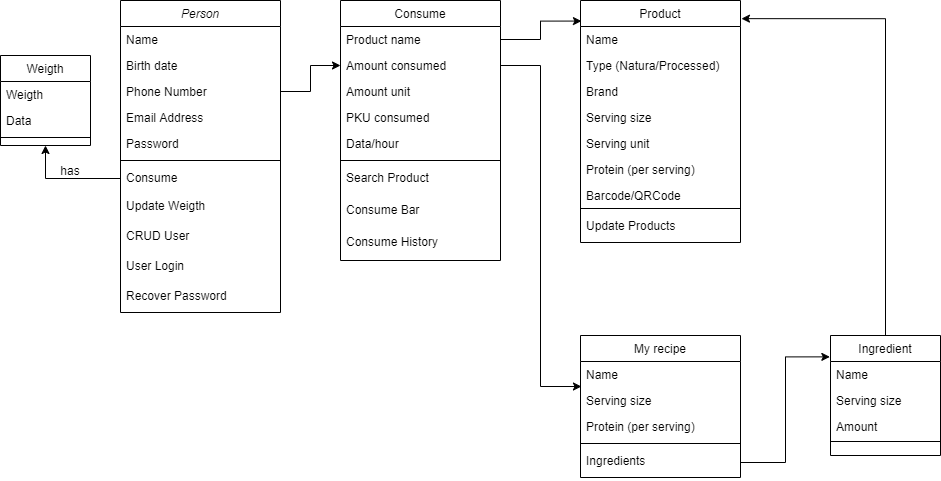

The diagram above was exported from draw.io. Its source (the exported page's mxGraphModel, read from the mxfile embedded in the PNG):
<mxGraphModel dx="1422" dy="762" grid="1" gridSize="10" guides="1" tooltips="1" connect="1" arrows="1" fold="1" page="1" pageScale="1" pageWidth="827" pageHeight="1169" math="0" shadow="0">
  <root>
    <mxCell id="WIyWlLk6GJQsqaUBKTNV-0" />
    <mxCell id="WIyWlLk6GJQsqaUBKTNV-1" parent="WIyWlLk6GJQsqaUBKTNV-0" />
    <mxCell id="zkfFHV4jXpPFQw0GAbJ--0" value="Person" style="swimlane;fontStyle=2;align=center;verticalAlign=top;childLayout=stackLayout;horizontal=1;startSize=26;horizontalStack=0;resizeParent=1;resizeLast=0;collapsible=1;marginBottom=0;rounded=0;shadow=0;strokeWidth=1;" parent="WIyWlLk6GJQsqaUBKTNV-1" vertex="1">
      <mxGeometry x="130" y="250" width="160" height="312" as="geometry">
        <mxRectangle x="230" y="140" width="160" height="26" as="alternateBounds" />
      </mxGeometry>
    </mxCell>
    <mxCell id="zkfFHV4jXpPFQw0GAbJ--1" value="Name" style="text;align=left;verticalAlign=top;spacingLeft=4;spacingRight=4;overflow=hidden;rotatable=0;points=[[0,0.5],[1,0.5]];portConstraint=eastwest;" parent="zkfFHV4jXpPFQw0GAbJ--0" vertex="1">
      <mxGeometry y="26" width="160" height="26" as="geometry" />
    </mxCell>
    <mxCell id="hVjMBAJfyxlG3JCcAZq2-6" value="Birth date" style="text;align=left;verticalAlign=top;spacingLeft=4;spacingRight=4;overflow=hidden;rotatable=0;points=[[0,0.5],[1,0.5]];portConstraint=eastwest;rounded=0;shadow=0;html=0;" parent="zkfFHV4jXpPFQw0GAbJ--0" vertex="1">
      <mxGeometry y="52" width="160" height="26" as="geometry" />
    </mxCell>
    <mxCell id="zkfFHV4jXpPFQw0GAbJ--2" value="Phone Number" style="text;align=left;verticalAlign=top;spacingLeft=4;spacingRight=4;overflow=hidden;rotatable=0;points=[[0,0.5],[1,0.5]];portConstraint=eastwest;rounded=0;shadow=0;html=0;" parent="zkfFHV4jXpPFQw0GAbJ--0" vertex="1">
      <mxGeometry y="78" width="160" height="26" as="geometry" />
    </mxCell>
    <mxCell id="zkfFHV4jXpPFQw0GAbJ--3" value="Email Address" style="text;align=left;verticalAlign=top;spacingLeft=4;spacingRight=4;overflow=hidden;rotatable=0;points=[[0,0.5],[1,0.5]];portConstraint=eastwest;rounded=0;shadow=0;html=0;" parent="zkfFHV4jXpPFQw0GAbJ--0" vertex="1">
      <mxGeometry y="104" width="160" height="26" as="geometry" />
    </mxCell>
    <mxCell id="hVjMBAJfyxlG3JCcAZq2-7" value="Password" style="text;align=left;verticalAlign=top;spacingLeft=4;spacingRight=4;overflow=hidden;rotatable=0;points=[[0,0.5],[1,0.5]];portConstraint=eastwest;rounded=0;shadow=0;html=0;" parent="zkfFHV4jXpPFQw0GAbJ--0" vertex="1">
      <mxGeometry y="130" width="160" height="26" as="geometry" />
    </mxCell>
    <mxCell id="zkfFHV4jXpPFQw0GAbJ--4" value="" style="line;html=1;strokeWidth=1;align=left;verticalAlign=middle;spacingTop=-1;spacingLeft=3;spacingRight=3;rotatable=0;labelPosition=right;points=[];portConstraint=eastwest;" parent="zkfFHV4jXpPFQw0GAbJ--0" vertex="1">
      <mxGeometry y="156" width="160" height="8" as="geometry" />
    </mxCell>
    <mxCell id="zkfFHV4jXpPFQw0GAbJ--5" value="Consume" style="text;align=left;verticalAlign=top;spacingLeft=4;spacingRight=4;overflow=hidden;rotatable=0;points=[[0,0.5],[1,0.5]];portConstraint=eastwest;" parent="zkfFHV4jXpPFQw0GAbJ--0" vertex="1">
      <mxGeometry y="164" width="160" height="28" as="geometry" />
    </mxCell>
    <mxCell id="q4L1HYRgdW9BDgCPu3Bl-1" value="Update Weigth" style="text;align=left;verticalAlign=top;spacingLeft=4;spacingRight=4;overflow=hidden;rotatable=0;points=[[0,0.5],[1,0.5]];portConstraint=eastwest;" parent="zkfFHV4jXpPFQw0GAbJ--0" vertex="1">
      <mxGeometry y="192" width="160" height="30" as="geometry" />
    </mxCell>
    <mxCell id="hVjMBAJfyxlG3JCcAZq2-1" value="CRUD User" style="text;align=left;verticalAlign=top;spacingLeft=4;spacingRight=4;overflow=hidden;rotatable=0;points=[[0,0.5],[1,0.5]];portConstraint=eastwest;" parent="zkfFHV4jXpPFQw0GAbJ--0" vertex="1">
      <mxGeometry y="222" width="160" height="30" as="geometry" />
    </mxCell>
    <mxCell id="hVjMBAJfyxlG3JCcAZq2-2" value="User Login" style="text;align=left;verticalAlign=top;spacingLeft=4;spacingRight=4;overflow=hidden;rotatable=0;points=[[0,0.5],[1,0.5]];portConstraint=eastwest;" parent="zkfFHV4jXpPFQw0GAbJ--0" vertex="1">
      <mxGeometry y="252" width="160" height="30" as="geometry" />
    </mxCell>
    <mxCell id="hVjMBAJfyxlG3JCcAZq2-3" value="Recover Password" style="text;align=left;verticalAlign=top;spacingLeft=4;spacingRight=4;overflow=hidden;rotatable=0;points=[[0,0.5],[1,0.5]];portConstraint=eastwest;" parent="zkfFHV4jXpPFQw0GAbJ--0" vertex="1">
      <mxGeometry y="282" width="160" height="30" as="geometry" />
    </mxCell>
    <mxCell id="zkfFHV4jXpPFQw0GAbJ--17" value="Product" style="swimlane;fontStyle=0;align=center;verticalAlign=top;childLayout=stackLayout;horizontal=1;startSize=26;horizontalStack=0;resizeParent=1;resizeLast=0;collapsible=1;marginBottom=0;rounded=0;shadow=0;strokeWidth=1;" parent="WIyWlLk6GJQsqaUBKTNV-1" vertex="1">
      <mxGeometry x="590" y="250" width="160" height="242" as="geometry">
        <mxRectangle x="550" y="140" width="160" height="26" as="alternateBounds" />
      </mxGeometry>
    </mxCell>
    <mxCell id="q4L1HYRgdW9BDgCPu3Bl-0" value="Name" style="text;align=left;verticalAlign=top;spacingLeft=4;spacingRight=4;overflow=hidden;rotatable=0;points=[[0,0.5],[1,0.5]];portConstraint=eastwest;" parent="zkfFHV4jXpPFQw0GAbJ--17" vertex="1">
      <mxGeometry y="26" width="160" height="26" as="geometry" />
    </mxCell>
    <mxCell id="zkfFHV4jXpPFQw0GAbJ--20" value="Type (Natura/Processed)" style="text;align=left;verticalAlign=top;spacingLeft=4;spacingRight=4;overflow=hidden;rotatable=0;points=[[0,0.5],[1,0.5]];portConstraint=eastwest;rounded=0;shadow=0;html=0;" parent="zkfFHV4jXpPFQw0GAbJ--17" vertex="1">
      <mxGeometry y="52" width="160" height="26" as="geometry" />
    </mxCell>
    <mxCell id="zkfFHV4jXpPFQw0GAbJ--19" value="Brand" style="text;align=left;verticalAlign=top;spacingLeft=4;spacingRight=4;overflow=hidden;rotatable=0;points=[[0,0.5],[1,0.5]];portConstraint=eastwest;rounded=0;shadow=0;html=0;" parent="zkfFHV4jXpPFQw0GAbJ--17" vertex="1">
      <mxGeometry y="78" width="160" height="26" as="geometry" />
    </mxCell>
    <mxCell id="zkfFHV4jXpPFQw0GAbJ--21" value="Serving size" style="text;align=left;verticalAlign=top;spacingLeft=4;spacingRight=4;overflow=hidden;rotatable=0;points=[[0,0.5],[1,0.5]];portConstraint=eastwest;rounded=0;shadow=0;html=0;" parent="zkfFHV4jXpPFQw0GAbJ--17" vertex="1">
      <mxGeometry y="104" width="160" height="26" as="geometry" />
    </mxCell>
    <mxCell id="q4L1HYRgdW9BDgCPu3Bl-19" value="Serving unit" style="text;align=left;verticalAlign=top;spacingLeft=4;spacingRight=4;overflow=hidden;rotatable=0;points=[[0,0.5],[1,0.5]];portConstraint=eastwest;rounded=0;shadow=0;html=0;" parent="zkfFHV4jXpPFQw0GAbJ--17" vertex="1">
      <mxGeometry y="130" width="160" height="26" as="geometry" />
    </mxCell>
    <mxCell id="JdskykXMX77jvmOug9ZJ-4" value="Protein (per serving)" style="text;align=left;verticalAlign=top;spacingLeft=4;spacingRight=4;overflow=hidden;rotatable=0;points=[[0,0.5],[1,0.5]];portConstraint=eastwest;rounded=0;shadow=0;html=0;" parent="zkfFHV4jXpPFQw0GAbJ--17" vertex="1">
      <mxGeometry y="156" width="160" height="26" as="geometry" />
    </mxCell>
    <mxCell id="zkfFHV4jXpPFQw0GAbJ--22" value="Barcode/QRCode" style="text;align=left;verticalAlign=top;spacingLeft=4;spacingRight=4;overflow=hidden;rotatable=0;points=[[0,0.5],[1,0.5]];portConstraint=eastwest;rounded=0;shadow=0;html=0;" parent="zkfFHV4jXpPFQw0GAbJ--17" vertex="1">
      <mxGeometry y="182" width="160" height="22" as="geometry" />
    </mxCell>
    <mxCell id="zkfFHV4jXpPFQw0GAbJ--23" value="" style="line;html=1;strokeWidth=1;align=left;verticalAlign=middle;spacingTop=-1;spacingLeft=3;spacingRight=3;rotatable=0;labelPosition=right;points=[];portConstraint=eastwest;" parent="zkfFHV4jXpPFQw0GAbJ--17" vertex="1">
      <mxGeometry y="204" width="160" height="8" as="geometry" />
    </mxCell>
    <mxCell id="q4L1HYRgdW9BDgCPu3Bl-9" value="Update Products" style="text;align=left;verticalAlign=top;spacingLeft=4;spacingRight=4;overflow=hidden;rotatable=0;points=[[0,0.5],[1,0.5]];portConstraint=eastwest;" parent="zkfFHV4jXpPFQw0GAbJ--17" vertex="1">
      <mxGeometry y="212" width="160" height="30" as="geometry" />
    </mxCell>
    <mxCell id="q4L1HYRgdW9BDgCPu3Bl-2" value="Weigth" style="swimlane;fontStyle=0;align=center;verticalAlign=top;childLayout=stackLayout;horizontal=1;startSize=26;horizontalStack=0;resizeParent=1;resizeLast=0;collapsible=1;marginBottom=0;rounded=0;shadow=0;strokeWidth=1;" parent="WIyWlLk6GJQsqaUBKTNV-1" vertex="1">
      <mxGeometry x="10" y="305" width="90" height="90" as="geometry">
        <mxRectangle x="230" y="140" width="160" height="26" as="alternateBounds" />
      </mxGeometry>
    </mxCell>
    <mxCell id="q4L1HYRgdW9BDgCPu3Bl-3" value="Weigth" style="text;align=left;verticalAlign=top;spacingLeft=4;spacingRight=4;overflow=hidden;rotatable=0;points=[[0,0.5],[1,0.5]];portConstraint=eastwest;" parent="q4L1HYRgdW9BDgCPu3Bl-2" vertex="1">
      <mxGeometry y="26" width="90" height="26" as="geometry" />
    </mxCell>
    <mxCell id="q4L1HYRgdW9BDgCPu3Bl-4" value="Data" style="text;align=left;verticalAlign=top;spacingLeft=4;spacingRight=4;overflow=hidden;rotatable=0;points=[[0,0.5],[1,0.5]];portConstraint=eastwest;rounded=0;shadow=0;html=0;" parent="q4L1HYRgdW9BDgCPu3Bl-2" vertex="1">
      <mxGeometry y="52" width="90" height="26" as="geometry" />
    </mxCell>
    <mxCell id="q4L1HYRgdW9BDgCPu3Bl-6" value="" style="line;html=1;strokeWidth=1;align=left;verticalAlign=middle;spacingTop=-1;spacingLeft=3;spacingRight=3;rotatable=0;labelPosition=right;points=[];portConstraint=eastwest;" parent="q4L1HYRgdW9BDgCPu3Bl-2" vertex="1">
      <mxGeometry y="78" width="90" height="8" as="geometry" />
    </mxCell>
    <mxCell id="q4L1HYRgdW9BDgCPu3Bl-11" value="Consume" style="swimlane;fontStyle=0;align=center;verticalAlign=top;childLayout=stackLayout;horizontal=1;startSize=26;horizontalStack=0;resizeParent=1;resizeLast=0;collapsible=1;marginBottom=0;rounded=0;shadow=0;strokeWidth=1;" parent="WIyWlLk6GJQsqaUBKTNV-1" vertex="1">
      <mxGeometry x="350" y="250" width="160" height="260" as="geometry">
        <mxRectangle x="230" y="140" width="160" height="26" as="alternateBounds" />
      </mxGeometry>
    </mxCell>
    <mxCell id="q4L1HYRgdW9BDgCPu3Bl-12" value="Product name" style="text;align=left;verticalAlign=top;spacingLeft=4;spacingRight=4;overflow=hidden;rotatable=0;points=[[0,0.5],[1,0.5]];portConstraint=eastwest;" parent="q4L1HYRgdW9BDgCPu3Bl-11" vertex="1">
      <mxGeometry y="26" width="160" height="26" as="geometry" />
    </mxCell>
    <mxCell id="q4L1HYRgdW9BDgCPu3Bl-16" value="Amount consumed" style="text;align=left;verticalAlign=top;spacingLeft=4;spacingRight=4;overflow=hidden;rotatable=0;points=[[0,0.5],[1,0.5]];portConstraint=eastwest;rounded=0;shadow=0;html=0;" parent="q4L1HYRgdW9BDgCPu3Bl-11" vertex="1">
      <mxGeometry y="52" width="160" height="26" as="geometry" />
    </mxCell>
    <mxCell id="JdskykXMX77jvmOug9ZJ-5" value="Amount unit" style="text;align=left;verticalAlign=top;spacingLeft=4;spacingRight=4;overflow=hidden;rotatable=0;points=[[0,0.5],[1,0.5]];portConstraint=eastwest;rounded=0;shadow=0;html=0;" parent="q4L1HYRgdW9BDgCPu3Bl-11" vertex="1">
      <mxGeometry y="78" width="160" height="26" as="geometry" />
    </mxCell>
    <mxCell id="q4L1HYRgdW9BDgCPu3Bl-15" value="PKU consumed" style="text;align=left;verticalAlign=top;spacingLeft=4;spacingRight=4;overflow=hidden;rotatable=0;points=[[0,0.5],[1,0.5]];portConstraint=eastwest;rounded=0;shadow=0;html=0;" parent="q4L1HYRgdW9BDgCPu3Bl-11" vertex="1">
      <mxGeometry y="104" width="160" height="26" as="geometry" />
    </mxCell>
    <mxCell id="q4L1HYRgdW9BDgCPu3Bl-13" value="Data/hour" style="text;align=left;verticalAlign=top;spacingLeft=4;spacingRight=4;overflow=hidden;rotatable=0;points=[[0,0.5],[1,0.5]];portConstraint=eastwest;rounded=0;shadow=0;html=0;" parent="q4L1HYRgdW9BDgCPu3Bl-11" vertex="1">
      <mxGeometry y="130" width="160" height="26" as="geometry" />
    </mxCell>
    <mxCell id="q4L1HYRgdW9BDgCPu3Bl-14" value="" style="line;html=1;strokeWidth=1;align=left;verticalAlign=middle;spacingTop=-1;spacingLeft=3;spacingRight=3;rotatable=0;labelPosition=right;points=[];portConstraint=eastwest;" parent="q4L1HYRgdW9BDgCPu3Bl-11" vertex="1">
      <mxGeometry y="156" width="160" height="8" as="geometry" />
    </mxCell>
    <mxCell id="q4L1HYRgdW9BDgCPu3Bl-20" value="Search Product" style="text;align=left;verticalAlign=top;spacingLeft=4;spacingRight=4;overflow=hidden;rotatable=0;points=[[0,0.5],[1,0.5]];portConstraint=eastwest;rounded=0;shadow=0;html=0;" parent="q4L1HYRgdW9BDgCPu3Bl-11" vertex="1">
      <mxGeometry y="164" width="160" height="32" as="geometry" />
    </mxCell>
    <mxCell id="hVjMBAJfyxlG3JCcAZq2-10" value="Consume Bar" style="text;align=left;verticalAlign=top;spacingLeft=4;spacingRight=4;overflow=hidden;rotatable=0;points=[[0,0.5],[1,0.5]];portConstraint=eastwest;rounded=0;shadow=0;html=0;" parent="q4L1HYRgdW9BDgCPu3Bl-11" vertex="1">
      <mxGeometry y="196" width="160" height="32" as="geometry" />
    </mxCell>
    <mxCell id="hVjMBAJfyxlG3JCcAZq2-9" value="Consume History" style="text;align=left;verticalAlign=top;spacingLeft=4;spacingRight=4;overflow=hidden;rotatable=0;points=[[0,0.5],[1,0.5]];portConstraint=eastwest;rounded=0;shadow=0;html=0;" parent="q4L1HYRgdW9BDgCPu3Bl-11" vertex="1">
      <mxGeometry y="228" width="160" height="32" as="geometry" />
    </mxCell>
    <mxCell id="q4L1HYRgdW9BDgCPu3Bl-17" style="edgeStyle=orthogonalEdgeStyle;rounded=0;orthogonalLoop=1;jettySize=auto;html=1;entryX=0;entryY=0.5;entryDx=0;entryDy=0;" parent="WIyWlLk6GJQsqaUBKTNV-1" source="zkfFHV4jXpPFQw0GAbJ--2" target="q4L1HYRgdW9BDgCPu3Bl-16" edge="1">
      <mxGeometry relative="1" as="geometry" />
    </mxCell>
    <mxCell id="hVjMBAJfyxlG3JCcAZq2-4" style="edgeStyle=orthogonalEdgeStyle;rounded=0;orthogonalLoop=1;jettySize=auto;html=1;entryX=-0.006;entryY=0.178;entryDx=0;entryDy=0;entryPerimeter=0;exitX=1;exitY=0.5;exitDx=0;exitDy=0;" parent="WIyWlLk6GJQsqaUBKTNV-1" source="hVjMBAJfyxlG3JCcAZq2-11" target="q4L1HYRgdW9BDgCPu3Bl-29" edge="1">
      <mxGeometry relative="1" as="geometry" />
    </mxCell>
    <mxCell id="q4L1HYRgdW9BDgCPu3Bl-21" value="My recipe" style="swimlane;fontStyle=0;align=center;verticalAlign=top;childLayout=stackLayout;horizontal=1;startSize=26;horizontalStack=0;resizeParent=1;resizeLast=0;collapsible=1;marginBottom=0;rounded=0;shadow=0;strokeWidth=1;" parent="WIyWlLk6GJQsqaUBKTNV-1" vertex="1">
      <mxGeometry x="590" y="585" width="160" height="142" as="geometry">
        <mxRectangle x="550" y="140" width="160" height="26" as="alternateBounds" />
      </mxGeometry>
    </mxCell>
    <mxCell id="q4L1HYRgdW9BDgCPu3Bl-22" value="Name" style="text;align=left;verticalAlign=top;spacingLeft=4;spacingRight=4;overflow=hidden;rotatable=0;points=[[0,0.5],[1,0.5]];portConstraint=eastwest;" parent="q4L1HYRgdW9BDgCPu3Bl-21" vertex="1">
      <mxGeometry y="26" width="160" height="26" as="geometry" />
    </mxCell>
    <mxCell id="q4L1HYRgdW9BDgCPu3Bl-25" value="Serving size" style="text;align=left;verticalAlign=top;spacingLeft=4;spacingRight=4;overflow=hidden;rotatable=0;points=[[0,0.5],[1,0.5]];portConstraint=eastwest;rounded=0;shadow=0;html=0;" parent="q4L1HYRgdW9BDgCPu3Bl-21" vertex="1">
      <mxGeometry y="52" width="160" height="26" as="geometry" />
    </mxCell>
    <mxCell id="q4L1HYRgdW9BDgCPu3Bl-26" value="Protein (per serving)" style="text;align=left;verticalAlign=top;spacingLeft=4;spacingRight=4;overflow=hidden;rotatable=0;points=[[0,0.5],[1,0.5]];portConstraint=eastwest;rounded=0;shadow=0;html=0;" parent="q4L1HYRgdW9BDgCPu3Bl-21" vertex="1">
      <mxGeometry y="78" width="160" height="26" as="geometry" />
    </mxCell>
    <mxCell id="q4L1HYRgdW9BDgCPu3Bl-28" value="" style="line;html=1;strokeWidth=1;align=left;verticalAlign=middle;spacingTop=-1;spacingLeft=3;spacingRight=3;rotatable=0;labelPosition=right;points=[];portConstraint=eastwest;" parent="q4L1HYRgdW9BDgCPu3Bl-21" vertex="1">
      <mxGeometry y="104" width="160" height="8" as="geometry" />
    </mxCell>
    <mxCell id="hVjMBAJfyxlG3JCcAZq2-11" value="Ingredients" style="text;align=left;verticalAlign=top;spacingLeft=4;spacingRight=4;overflow=hidden;rotatable=0;points=[[0,0.5],[1,0.5]];portConstraint=eastwest;" parent="q4L1HYRgdW9BDgCPu3Bl-21" vertex="1">
      <mxGeometry y="112" width="160" height="30" as="geometry" />
    </mxCell>
    <mxCell id="q4L1HYRgdW9BDgCPu3Bl-39" style="edgeStyle=orthogonalEdgeStyle;rounded=0;orthogonalLoop=1;jettySize=auto;html=1;exitX=0.5;exitY=0;exitDx=0;exitDy=0;entryX=1.006;entryY=0.075;entryDx=0;entryDy=0;entryPerimeter=0;" parent="WIyWlLk6GJQsqaUBKTNV-1" source="q4L1HYRgdW9BDgCPu3Bl-29" target="zkfFHV4jXpPFQw0GAbJ--17" edge="1">
      <mxGeometry relative="1" as="geometry" />
    </mxCell>
    <mxCell id="q4L1HYRgdW9BDgCPu3Bl-29" value="Ingredient" style="swimlane;fontStyle=0;align=center;verticalAlign=top;childLayout=stackLayout;horizontal=1;startSize=26;horizontalStack=0;resizeParent=1;resizeLast=0;collapsible=1;marginBottom=0;rounded=0;shadow=0;strokeWidth=1;" parent="WIyWlLk6GJQsqaUBKTNV-1" vertex="1">
      <mxGeometry x="840" y="585" width="110" height="120" as="geometry">
        <mxRectangle x="550" y="140" width="160" height="26" as="alternateBounds" />
      </mxGeometry>
    </mxCell>
    <mxCell id="q4L1HYRgdW9BDgCPu3Bl-30" value="Name" style="text;align=left;verticalAlign=top;spacingLeft=4;spacingRight=4;overflow=hidden;rotatable=0;points=[[0,0.5],[1,0.5]];portConstraint=eastwest;" parent="q4L1HYRgdW9BDgCPu3Bl-29" vertex="1">
      <mxGeometry y="26" width="110" height="26" as="geometry" />
    </mxCell>
    <mxCell id="hVjMBAJfyxlG3JCcAZq2-5" value="Serving size" style="text;align=left;verticalAlign=top;spacingLeft=4;spacingRight=4;overflow=hidden;rotatable=0;points=[[0,0.5],[1,0.5]];portConstraint=eastwest;rounded=0;shadow=0;html=0;" parent="q4L1HYRgdW9BDgCPu3Bl-29" vertex="1">
      <mxGeometry y="52" width="110" height="26" as="geometry" />
    </mxCell>
    <mxCell id="q4L1HYRgdW9BDgCPu3Bl-31" value="Amount" style="text;align=left;verticalAlign=top;spacingLeft=4;spacingRight=4;overflow=hidden;rotatable=0;points=[[0,0.5],[1,0.5]];portConstraint=eastwest;rounded=0;shadow=0;html=0;" parent="q4L1HYRgdW9BDgCPu3Bl-29" vertex="1">
      <mxGeometry y="78" width="110" height="26" as="geometry" />
    </mxCell>
    <mxCell id="q4L1HYRgdW9BDgCPu3Bl-33" value="" style="line;html=1;strokeWidth=1;align=left;verticalAlign=middle;spacingTop=-1;spacingLeft=3;spacingRight=3;rotatable=0;labelPosition=right;points=[];portConstraint=eastwest;" parent="q4L1HYRgdW9BDgCPu3Bl-29" vertex="1">
      <mxGeometry y="104" width="110" height="4" as="geometry" />
    </mxCell>
    <mxCell id="q4L1HYRgdW9BDgCPu3Bl-37" style="edgeStyle=orthogonalEdgeStyle;rounded=0;orthogonalLoop=1;jettySize=auto;html=1;exitX=1;exitY=0.5;exitDx=0;exitDy=0;entryX=0.006;entryY=0.962;entryDx=0;entryDy=0;entryPerimeter=0;" parent="WIyWlLk6GJQsqaUBKTNV-1" source="q4L1HYRgdW9BDgCPu3Bl-16" target="q4L1HYRgdW9BDgCPu3Bl-22" edge="1">
      <mxGeometry relative="1" as="geometry">
        <Array as="points">
          <mxPoint x="550" y="315" />
          <mxPoint x="550" y="636" />
        </Array>
      </mxGeometry>
    </mxCell>
    <object label="" id="q4L1HYRgdW9BDgCPu3Bl-40">
      <mxCell style="edgeStyle=orthogonalEdgeStyle;rounded=0;orthogonalLoop=1;jettySize=auto;html=1;entryX=0.5;entryY=1;entryDx=0;entryDy=0;" parent="WIyWlLk6GJQsqaUBKTNV-1" source="zkfFHV4jXpPFQw0GAbJ--5" target="q4L1HYRgdW9BDgCPu3Bl-2" edge="1">
        <mxGeometry relative="1" as="geometry" />
      </mxCell>
    </object>
    <mxCell id="hVjMBAJfyxlG3JCcAZq2-0" style="edgeStyle=orthogonalEdgeStyle;rounded=0;orthogonalLoop=1;jettySize=auto;html=1;entryX=0.006;entryY=0.085;entryDx=0;entryDy=0;entryPerimeter=0;" parent="WIyWlLk6GJQsqaUBKTNV-1" source="q4L1HYRgdW9BDgCPu3Bl-12" target="zkfFHV4jXpPFQw0GAbJ--17" edge="1">
      <mxGeometry relative="1" as="geometry" />
    </mxCell>
    <mxCell id="JdskykXMX77jvmOug9ZJ-1" value="has" style="text;html=1;strokeColor=none;fillColor=none;align=center;verticalAlign=middle;whiteSpace=wrap;rounded=0;" parent="WIyWlLk6GJQsqaUBKTNV-1" vertex="1">
      <mxGeometry x="60" y="410" width="40" height="20" as="geometry" />
    </mxCell>
  </root>
</mxGraphModel>